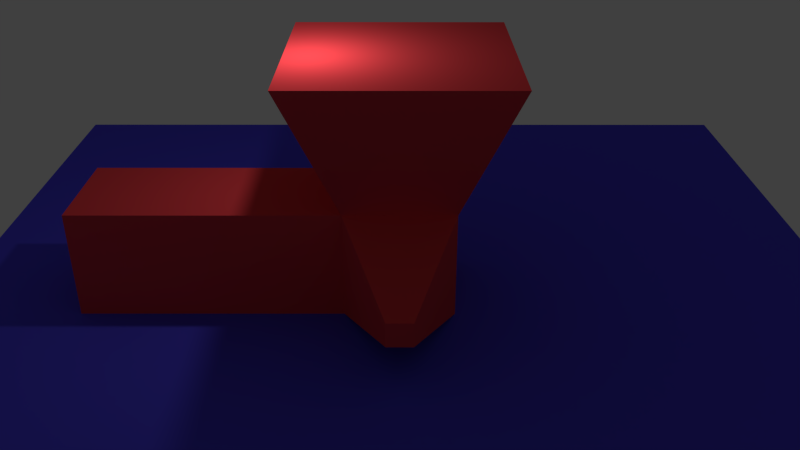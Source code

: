 # Source: scene.blend  (saved by Blender 2.73.0; exported with 4.5.12 LTS)
import bpy
from mathutils import Matrix  # noqa: F401  (used for matrix-valued properties, if any)

bpy.ops.wm.read_factory_settings(use_empty=True)
scene = bpy.context.scene
scene.name = 'Scene'

# ---- collections
col_collection_1 = bpy.data.collections.new('Collection 1'); scene.collection.children.link(col_collection_1)

# ---- materials (node trees are filled in below, after node groups)
mat_material_001 = bpy.data.materials.new('Material.001')
mat_material_001.alpha_threshold = 0.0
mat_material_001.use_transparent_shadow = False
mat_material_001.diffuse_color = (0.08646, 0.07109, 0.8, 1.0)
mat_material_001.roughness = 0.5
mat_material = bpy.data.materials.new('Material')
mat_material.alpha_threshold = 0.0
mat_material.use_transparent_shadow = False
mat_material.diffuse_color = (0.8, 0.05726, 0.06767, 1.0)
mat_material.roughness = 0.5
mat_material.line_color = (0.0, 0.0, 0.0, 1.0)

# ---- material node trees

# ---- world
world_world = bpy.data.worlds.new('World'); scene.world = world_world
world_world.color = (0.05088, 0.05088, 0.05088)
world_world.use_sun_shadow = False
world_world.sun_shadow_jitter_overblur = 0.0
world_world.cycles.sampling_method = 'MANUAL'
world_world.cycles.sample_map_resolution = 256

# ---- cameras
cam_camera = bpy.data.cameras.new('Camera')
cam_camera.clip_end = 100.0
cam_camera.lens = 35.0
cam_camera.sensor_width = 32.0
cam_camera.sensor_height = 18.0
cam_camera.ortho_scale = 7.314
cam_camera.dof.focus_distance = 0.0
cam_camera.dof.aperture_fstop = 128.0

# ---- lights
light_lamp = bpy.data.lights.new('Lamp', 'POINT')
light_lamp.transmission_factor = 0.0
light_lamp.cutoff_distance = 30.0
light_lamp.energy = 100.0
light_lamp.shadow_buffer_clip_start = 1.001
light_lamp.shadow_soft_size = 0.1
light_lamp.shadow_maximum_resolution = 0.006
light_lamp.use_absolute_resolution = True
light_lamp.cycles.use_multiple_importance_sampling = False

# ---- meshes
me_cube_001 = bpy.data.meshes.new('Cube.001')
me_cube_001.from_pydata([(-8.423, -8.423, -1.0), (-8.423, 8.423, -1.0), (8.423, 8.423, -1.0), (8.423, -8.423, -1.0), (-8.423, -8.423, 1.0), (-8.423, 8.423, 1.0), (8.423, 8.423, 1.0), (8.423, -8.423, 1.0)], [], [(4, 5, 1, 0), (5, 6, 2, 1), (6, 7, 3, 2), (7, 4, 0, 3), (0, 1, 2, 3), (7, 6, 5, 4)])
me_cube_001.materials.append(mat_material_001)
me_cube_001.use_remesh_preserve_volume = False
me_cube_001.use_remesh_preserve_attributes = False
me_cube_001.use_mirror_vertex_groups = False
me_cube_001.update()
me_cube = bpy.data.meshes.new('Cube')
me_cube.from_pydata([(1.0, 1.0, -1.0), (1.0, -1.0, -1.0), (-1.0, -1.0, -1.0), (-1.0, 1.0, -1.0), (1.0, 1.0, 1.0), (1.0, -1.0, 1.0), (-1.0, -1.0, 1.0), (-1.0, 1.0, 1.0), (0.2228, 3.119, -0.2228), (-0.2228, 3.119, -0.2228), (0.2228, 3.119, 0.2228), (-0.2228, 3.119, 0.2228), (1.951, 1.951, 3.557), (1.951, -1.951, 3.557), (-1.951, -1.951, 3.557), (-1.951, 1.951, 3.557), (5.78, 1.0, -1.0), (5.78, -1.0, -1.0), (5.78, 1.0, 1.0), (5.78, -1.0, 1.0)], [], [(0, 1, 2, 3), (7, 6, 14, 15), (4, 5, 19, 18), (1, 5, 6, 2), (2, 6, 7, 3), (7, 4, 10, 11), (10, 8, 9, 11), (3, 7, 11, 9), (4, 0, 8, 10), (0, 3, 9, 8), (12, 15, 14, 13), (6, 5, 13, 14), (4, 7, 15, 12), (5, 4, 12, 13), (16, 18, 19, 17), (5, 1, 17, 19), (0, 4, 18, 16), (1, 0, 16, 17)])
me_cube.materials.append(mat_material)
me_cube.use_remesh_preserve_volume = False
me_cube.use_remesh_preserve_attributes = False
me_cube.use_mirror_vertex_groups = False
me_cube.update()
arm_armature = bpy.data.armatures.new('Armature')  # bones are not reproduced

# ---- objects
ob_cube_001 = bpy.data.objects.new('Cube.001', me_cube_001)
ob_armature = bpy.data.objects.new('Armature', arm_armature)
ob_cube = bpy.data.objects.new('Cube', me_cube)
ob_lamp = bpy.data.objects.new('Lamp', light_lamp)
ob_camera = bpy.data.objects.new('Camera', cam_camera)

# ---- transforms, parenting, visibility, modifiers, constraints
ob_cube_001.location = (0.0, 0.0, -2.0)
ob_cube_001.lineart.crease_threshold = 0.0
ob_armature.location = (0.0, 0.0, 0.0)
ob_armature.hide_viewport = True
ob_armature.show_in_front = True
ob_armature.lineart.crease_threshold = 0.0
ob_cube.parent = ob_armature
ob_cube.location = (0.0, 0.0, 0.0)
ob_cube.lock_rotations_4d = False
ob_cube.empty_display_type = 'ARROWS'
ob_cube.lineart.crease_threshold = 0.0
_vg = ob_cube.vertex_groups.new(name='Bone')
for _i, _w in zip([0, 1, 2, 3, 4, 5, 6, 7, 12, 13, 14, 15], [0.04615, 0.06414, 0.3067, 0.07597, 0.4609, 0.4654, 0.4727, 0.4594, 0.1026, 0.1016, 0.1046, 0.1006]): _vg.add([_i], _w, 'REPLACE')
_vg = ob_cube.vertex_groups.new(name='Bone.002')
for _i, _w in zip([0, 1, 2, 3, 4, 5, 6, 7, 12, 13, 14, 15], [0.04524, 0.0516, 0.0327, 0.05332, 0.4814, 0.4865, 0.4972, 0.4897, 0.885, 0.8881, 0.8878, 0.8886]): _vg.add([_i], _w, 'REPLACE')
_vg = ob_cube.vertex_groups.new(name='Bone.003')
for _i, _w in zip([0, 1, 2, 3, 4, 5, 16, 17, 18, 19], [0.8368, 0.8604, 0.3323, 0.1092, 0.03384, 0.04173, 0.989, 0.99, 0.9652, 0.9637]): _vg.add([_i], _w, 'REPLACE')
_vg = ob_cube.vertex_groups.new(name='Bone.004')
for _i, _w in zip([0, 2, 3, 7, 8, 9, 10, 11], [0.06754, 0.3196, 0.7615, 0.0391, 0.9827, 0.9925, 0.9805, 0.9824]): _vg.add([_i], _w, 'REPLACE')
_m = ob_cube.modifiers.new('Armature', 'ARMATURE')
_m.object = ob_armature
ob_lamp.location = (1.542, 0.2004, 4.878)
ob_lamp.lock_rotations_4d = False
ob_lamp.empty_display_type = 'ARROWS'
ob_lamp.color = (0.0, 0.0, 0.0, 0.0)
ob_lamp.lineart.crease_threshold = 0.0
ob_camera.location = (0.0, 14.31, 7.82)
ob_camera.rotation_euler = (-2.055, 3.142, 1.059e-07)
ob_camera.lock_rotations_4d = False
ob_camera.empty_display_type = 'ARROWS'
ob_camera.color = (0.0, 0.0, 0.0, 0.0)
ob_camera.display_type = 'WIRE'
ob_camera.lineart.crease_threshold = 0.0

# ---- collection membership
col_collection_1.objects.link(ob_cube_001)
col_collection_1.objects.link(ob_armature)
col_collection_1.objects.link(ob_cube)
col_collection_1.objects.link(ob_lamp)
col_collection_1.objects.link(ob_camera)

# ---- scene / render settings (as saved in the file)
scene.camera = ob_camera
scene.frame_start = 1; scene.frame_end = 250; scene.frame_set(195)
scene.render.engine = 'BLENDER_EEVEE_NEXT'
scene.render.resolution_percentage = 50
scene.render.dither_intensity = 0.0
scene.cycles.use_denoising = False
scene.cycles.samples = 10
scene.cycles.sampling_pattern = 'TABULATED_SOBOL'
scene.cycles.light_sampling_threshold = 0.0
scene.cycles.use_adaptive_sampling = False
scene.cycles.use_light_tree = False
scene.cycles.blur_glossy = 0.0
scene.cycles.pixel_filter_type = 'GAUSSIAN'
scene.cycles.sample_clamp_indirect = 0.0
scene.view_settings.view_transform = 'Standard'
bpy.context.view_layer.update()
